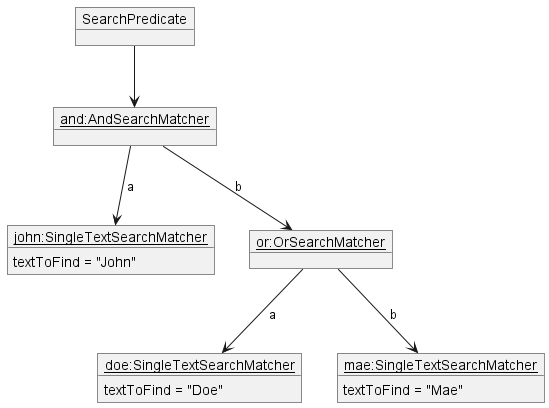

The diagram above was rendered by PlantUML. Its source (embedded in the PNG):
@startuml

object SearchPredicate
object "<u>and:AndSearchMatcher" as and
object "<u>john:SingleTextSearchMatcher" as john {
  textToFind = "John"
}
object "<u>or:OrSearchMatcher" as or
object "<u>doe:SingleTextSearchMatcher" as doe {
  textToFind = "Doe"
}
object "<u>mae:SingleTextSearchMatcher" as mae {
  textToFind = "Mae"
}

SearchPredicate --> and
and -down-> john : a
and -down-> or : b
or -down-> doe : a
or -down-> mae : b

@enduml